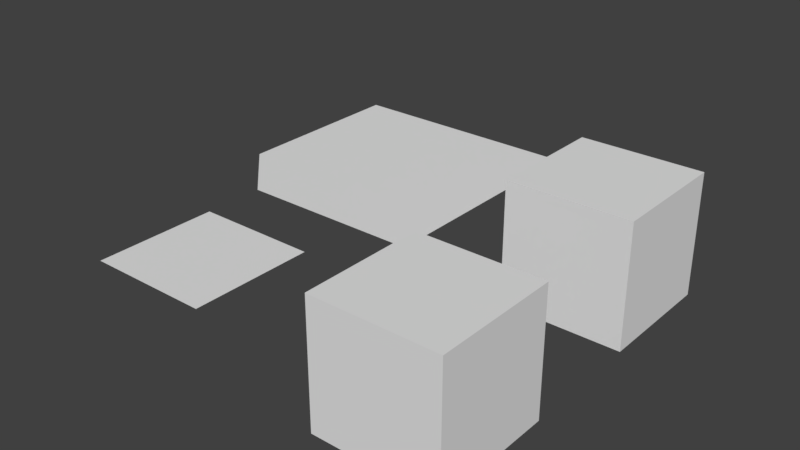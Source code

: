 # Source: uv_testing.blend  (saved by Blender 2.80.35; exported with 4.5.12 LTS)
import bpy
from mathutils import Matrix  # noqa: F401  (used for matrix-valued properties, if any)

bpy.ops.wm.read_factory_settings(use_empty=True)
scene = bpy.context.scene
scene.name = 'Scene'

# ---- collections
col_collection_1 = bpy.data.collections.new('Collection 1'); scene.collection.children.link(col_collection_1)

# ---- world
world_world = bpy.data.worlds.new('World'); scene.world = world_world
world_world.color = (0.05088, 0.05088, 0.05088)
world_world.use_sun_shadow = False
world_world.sun_shadow_jitter_overblur = 0.0
world_world.cycles.sampling_method = 'MANUAL'

# ---- meshes
me_cube_000 = bpy.data.meshes.new('Cube.000')
me_cube_000.from_pydata([(-1.0, -1.0, -1.0), (-1.0, -1.0, 1.0), (-1.0, 1.0, -1.0), (-1.0, 1.0, 1.0), (1.0, -1.0, -1.0), (1.0, -1.0, 1.0), (1.0, 1.0, -1.0), (1.0, 1.0, 1.0)], [], [(0, 1, 3, 2), (2, 3, 7, 6), (6, 7, 5, 4), (4, 5, 1, 0), (2, 6, 4, 0), (7, 3, 1, 5)])
_uv = me_cube_000.uv_layers.new(name='1')
_uv.uv.foreach_set('vector', [1.0, 2.98e-08, 1.0, 1.0, 0.0, 1.0, 2.98e-08, 0.0, 1.0, 2.98e-08, 1.0, 1.0, 0.0, 1.0, 2.98e-08, 0.0, 1.0, 2.98e-08, 1.0, 1.0, 0.0, 1.0, 2.98e-08, 0.0, 1.0, 2.98e-08, 1.0, 1.0, 0.0, 1.0, 2.98e-08, 0.0, 0.0, 0.0, 1.0, 0.0, 1.0, 1.0, 0.0, 1.0, -5.96e-08, 1.0, 0.0, -5.96e-08, 1.0, 0.0, 1.0, 1.0])
_uv.active_render = True
_uv = me_cube_000.uv_layers.new(name='2')
_uv.uv.foreach_set('vector', [0.6667, 0.6667, 0.3333, 0.6667, 0.3333, 0.3333, 0.6667, 0.3333, 0.3333, 0.6667, 3.974e-08, 0.6667, 0.0, 0.3333, 0.3333, 0.3333, 0.3333, 0.3333, 1.291e-07, 0.3333, 0.0, 8.941e-08, 0.3333, 0.0, 0.3333, 0.3333, 0.3333, 3.974e-08, 0.6667, 0.0, 0.6667, 0.3333, 1.0, 0.3333, 0.6667, 0.3333, 0.6667, 2.98e-08, 1.0, 0.0, 0.3333, 0.6667, 0.3333, 1.0, 4.967e-08, 1.0, 0.0, 0.6667])
me_cube_000.use_remesh_preserve_volume = False
me_cube_000.use_remesh_preserve_attributes = False
me_cube_000.use_mirror_vertex_groups = False
me_cube_000.update()
me_plane_001 = bpy.data.meshes.new('Plane.001')
me_plane_001.from_pydata([(-1.0, -1.0, 0.0), (1.0, -1.0, 0.0), (-1.0, 1.0, 0.0), (1.0, 1.0, 0.0)], [], [(0, 1, 3, 2)])
_uv = me_plane_001.uv_layers.new(name='1')
_uv.uv.foreach_set('vector', [-0.02497, 0.725, 0.275, 0.725, 0.275, 1.025, -0.02497, 1.025])
_uv.active_render = True
_uv = me_plane_001.uv_layers.new(name='2')
_uv.uv.foreach_set('vector', [0.725, 0.725, 1.025, 0.725, 1.025, 1.025, 0.725, 1.025])
me_plane_001.use_remesh_preserve_volume = False
me_plane_001.use_remesh_preserve_attributes = False
me_plane_001.use_mirror_vertex_groups = False
me_plane_001.update()
me_cube_001 = bpy.data.meshes.new('Cube.001')
me_cube_001.from_pydata([(-1.0, -1.0, -1.0), (-1.0, -1.0, 1.0), (-1.0, 1.0, -1.0), (-1.0, 1.0, 1.0), (1.0, -1.0, -1.0), (1.0, -1.0, 1.0), (1.0, 1.0, -1.0), (1.0, 1.0, 1.0)], [], [(0, 1, 3, 2), (2, 3, 7, 6), (6, 7, 5, 4), (4, 5, 1, 0), (2, 6, 4, 0), (7, 3, 1, 5)])
_uv = me_cube_001.uv_layers.new(name='UVMap')
_uv.uv.foreach_set('vector', [1.0, 2.98e-08, 1.0, 1.0, 0.0, 1.0, 2.98e-08, 0.0, 1.0, 2.98e-08, 1.0, 1.0, 0.0, 1.0, 2.98e-08, 0.0, 1.0, 2.98e-08, 1.0, 1.0, 0.0, 1.0, 2.98e-08, 0.0, 1.0, 2.98e-08, 1.0, 1.0, 0.0, 1.0, 2.98e-08, 0.0, 0.0, 0.0, 1.0, 0.0, 1.0, 1.0, 0.0, 1.0, -5.96e-08, 1.0, 0.0, -5.96e-08, 1.0, 0.0, 1.0, 1.0])
me_cube_001.use_remesh_preserve_volume = False
me_cube_001.use_remesh_preserve_attributes = False
me_cube_001.use_mirror_vertex_groups = False
me_cube_001.update()
me_plane = bpy.data.meshes.new('Plane')
me_plane.from_pydata([(-2.0, -1.0, 0.0), (2.0, -1.0, 0.0), (-2.0, 2.0, 0.0), (2.0, 2.0, 0.0), (-1.0, -2.0, 0.0), (1.0, -2.0, 0.0), (2.0, -2.0, 0.0)], [], [(1, 2, 0), (0, 5, 1), (1, 5, 6), (1, 3, 2), (0, 4, 5)])
_uv = me_plane.uv_layers.new(name='UVMap')
_uv.uv.foreach_set('vector', [1.0, 0.25, 0.0, 1.0, 0.0, 0.25, 0.0, 0.25, 0.75, 0.0, 1.0, 0.25, 1.0, 0.25, 0.75, 0.0, 1.0, 0.0, 1.0, 0.25, 1.0, 1.0, 0.0, 1.0, 0.0, 0.25, 0.25, 0.0, 0.75, 0.0])
me_plane.use_remesh_preserve_volume = False
me_plane.use_remesh_preserve_attributes = False
me_plane.use_mirror_vertex_groups = False
me_plane.update()

# ---- objects
ob_cube_001 = bpy.data.objects.new('Cube.001', me_cube_000)
ob_multiuv = bpy.data.objects.new('MultiUV', me_plane_001)
ob_cube = bpy.data.objects.new('Cube', me_cube_001)
ob_plane = bpy.data.objects.new('Plane', me_plane)

# ---- transforms, parenting, visibility, modifiers, constraints
ob_cube_001.location = (4.0, -4.0, 0.0)
ob_cube_001.lineart.crease_threshold = 0.0
ob_multiuv.location = (0.0, -4.0, 0.0)
ob_multiuv.lineart.crease_threshold = 0.0
ob_cube.location = (4.0, 0.0, 0.0)
ob_cube.lineart.crease_threshold = 0.0
ob_plane.location = (0.0, 0.0, 0.0)
ob_plane.lineart.crease_threshold = 0.0

# ---- collection membership
col_collection_1.objects.link(ob_cube_001)
col_collection_1.objects.link(ob_multiuv)
col_collection_1.objects.link(ob_cube)
col_collection_1.objects.link(ob_plane)

# ---- scene / render settings (as saved in the file)
scene.frame_start = 1; scene.frame_end = 250; scene.frame_set(1)
scene.render.engine = 'BLENDER_EEVEE_NEXT'
scene.render.resolution_percentage = 50
scene.render.dither_intensity = 0.0
scene.render.motion_blur_shutter = 1.0
scene.cycles.use_denoising = False
scene.cycles.samples = 128
scene.cycles.sampling_pattern = 'TABULATED_SOBOL'
scene.cycles.use_adaptive_sampling = False
scene.cycles.use_light_tree = False
scene.cycles.blur_glossy = 0.0
scene.cycles.sample_clamp_indirect = 0.0
scene.view_settings.view_transform = 'Standard'
bpy.context.view_layer.update()

# ---- added for rendering (the .blend has no active camera and no usable light): camera, sun
cam_auto = bpy.data.cameras.new('AutoCamera')
cam_auto.lens = 50.0
cam_auto.sensor_width = 36.0
cam_auto.clip_end = 1000.0
ob_auto_camera = bpy.data.objects.new('AutoCamera', cam_auto)
scene.collection.objects.link(ob_auto_camera)
ob_auto_camera.location = (10.8443, -12.7132, 7.47545)
ob_auto_camera.rotation_euler = (1.09748, -7.21219e-08, 0.694738)
scene.camera = ob_auto_camera
light_auto_sun = bpy.data.lights.new('AutoSun', 'SUN')
light_auto_sun.energy = 3.0
light_auto_sun.angle = 0.0523599
ob_auto_sun = bpy.data.objects.new('AutoSun', light_auto_sun)
scene.collection.objects.link(ob_auto_sun)
ob_auto_sun.rotation_euler = (0.872665, 0.174533, 0.523599)
bpy.context.view_layer.update()
